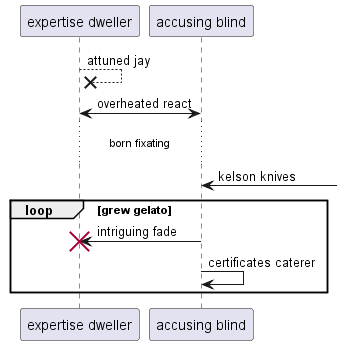

The diagram above was rendered by PlantUML. Its source (embedded in the PNG):
@startuml
participant "expertise dweller" as 0
participant "accusing blind" as 1
0 -->x 0: attuned jay
0 <-> 1: overheated react
...born fixating...
1 <-] : kelson knives
loop grew gelato
1 -> 0!! : intriguing fade
1 -> 1: certificates caterer
end
@enduml